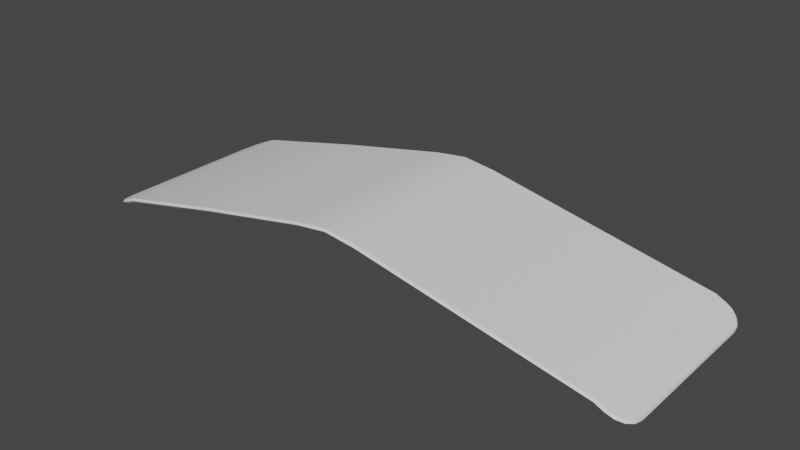# Source: bouclier.blend  (saved by Blender 3.6.11; exported with 4.5.12 LTS)
import bpy
from mathutils import Matrix  # noqa: F401  (used for matrix-valued properties, if any)

bpy.ops.wm.read_factory_settings(use_empty=True)
scene = bpy.context.scene
scene.name = 'Scene'

# ---- collections
col_collection = bpy.data.collections.new('Collection'); scene.collection.children.link(col_collection)

# ---- node groups
ng_auto_smooth = bpy.data.node_groups.new('Auto Smooth', 'GeometryNodeTree')
_s = ng_auto_smooth.interface.new_socket(name='Geometry', in_out='OUTPUT', socket_type='NodeSocketGeometry')
_s = ng_auto_smooth.interface.new_socket(name='Geometry', in_out='INPUT', socket_type='NodeSocketGeometry')
_s = ng_auto_smooth.interface.new_socket(name='Angle', in_out='INPUT', socket_type='NodeSocketFloat')
_s.subtype = 'ANGLE'
_s.min_value = 0.0
_s.max_value = 3.142
ng_auto_smooth.is_modifier = True
_N = ng_auto_smooth.nodes; _L = ng_auto_smooth.links
n0 = _N.new('NodeGroupOutput'); n0.name = 'Group Output'; n0.location = (480, -100)
n1 = _N.new('NodeGroupInput'); n1.name = 'Group Input'; n1.location = (-420, -300)
n2 = _N.new('NodeGroupInput'); n2.name = 'Group Input.001'; n2.location = (-60, -100)
n3 = _N.new('GeometryNodeSetShadeSmooth'); n3.name = 'Set Shade Smooth'; n3.location = (120, -100)
n3.domain = 'EDGE'
n4 = _N.new('GeometryNodeSetShadeSmooth'); n4.name = 'Set Shade Smooth.001'; n4.location = (300, -100)
n5 = _N.new('GeometryNodeInputMeshEdgeAngle'); n5.name = 'Edge Angle'; n5.location = (-420, -220)
n6 = _N.new('GeometryNodeInputEdgeSmooth'); n6.name = 'Is Edge Smooth'; n6.location = (-60, -160)
n7 = _N.new('GeometryNodeInputShadeSmooth'); n7.name = 'Is Face Smooth'; n7.location = (-240, -340)
n8 = _N.new('FunctionNodeBooleanMath'); n8.name = 'Boolean Math'; n8.location = (-60, -220)
n9 = _N.new('FunctionNodeCompare'); n9.name = 'Compare'; n9.location = (-240, -180)
n9.operation = 'LESS_EQUAL'
_L.new(n5.outputs[0], n9.inputs[0])
_L.new(n4.outputs[0], n0.inputs[0])
_L.new(n1.outputs[1], n9.inputs[1])
_L.new(n9.outputs[0], n8.inputs[0])
_L.new(n7.outputs[0], n8.inputs[1])
_L.new(n2.outputs[0], n3.inputs[0])
_L.new(n6.outputs[0], n3.inputs[1])
_L.new(n3.outputs[0], n4.inputs[0])
_L.new(n8.outputs[0], n3.inputs[2])
n0.is_active_output = True

# ---- world
world_world = bpy.data.worlds.new('World'); scene.world = world_world
world_world.use_nodes = True; world_world.node_tree.nodes.clear()
_N = world_world.node_tree.nodes; _L = world_world.node_tree.links
n0 = _N.new('ShaderNodeOutputWorld'); n0.name = 'World Output'; n0.location = (300, 300)
n1 = _N.new('ShaderNodeBackground'); n1.name = 'Background'; n1.location = (10, 300)
n1.inputs[0].default_value = (0.05088, 0.05088, 0.05088, 1.0)
_L.new(n1.outputs[0], n0.inputs[0])
n0.is_active_output = True
world_world.color = (0.05088, 0.05088, 0.05088)
world_world.use_sun_shadow = False
world_world.sun_shadow_jitter_overblur = 0.0

# ---- meshes
me_plane = bpy.data.meshes.new('Plane')
me_plane.from_pydata([(1.488, 1.0, 0.4708), (1.488, -1.0, 0.4708), (-1.492, 1.0, 0.4708), (-1.492, -1.0, 0.4708), (-2.668, -1.0, 0.2091), (-0.3333, -1.0, 0.7039), (0.0, -1.0, 0.7466), (0.3333, -1.0, 0.7039), (2.667, -1.0, 0.2337), (2.667, 1.0, 0.2337), (0.3333, 1.0, 0.7039), (0.0, 1.0, 0.7466), (-0.3333, 1.0, 0.7039), (-2.668, 1.0, 0.2091), (-2.771, -1.0, 0.1671), (-2.972, -0.7773, 0.0692), (-2.849, -0.983, 0.1333), (-2.915, -0.9348, 0.1028), (-2.958, -0.8625, 0.08033), (2.964, -0.7773, 0.0802), (2.767, -1.0, 0.1875), (2.95, -0.8625, 0.09197), (2.908, -0.9348, 0.1165), (2.844, -0.983, 0.15), (-2.771, 1.0, 0.1671), (-2.972, 0.7773, 0.0692), (-2.849, 0.983, 0.1333), (-2.915, 0.9348, 0.1028), (-2.958, 0.8625, 0.08033), (2.767, 1.0, 0.1875), (2.964, 0.7773, 0.0802), (2.844, 0.983, 0.15), (2.908, 0.9348, 0.1165), (2.95, 0.8625, 0.09197)], [], [(4, 3, 2, 13), (8, 20, 23, 22, 21, 19, 30, 33, 32, 31, 29, 9), (3, 5, 12, 2), (5, 6, 11, 12), (6, 7, 10, 11), (1, 8, 9, 0), (15, 18, 17, 16, 14, 4, 13, 24, 26, 27, 28, 25), (7, 1, 0, 10)])
me_plane.polygons.foreach_set('use_smooth', [True] * 8)
_uv = me_plane.uv_layers.new(name='UVMap')
_uv.uv.foreach_set('vector', [0.05109, 0.0, 0.2492, 0.0, 0.2492, 1.0, 0.05109, 1.0, 0.95, 0.0, 0.967, 0.0, 0.9799, 0.008477, 0.9907, 0.03262, 0.9978, 0.06875, 1.0, 0.1114, 1.0, 0.8886, 0.9978, 0.9313, 0.9907, 0.9674, 0.9799, 0.9915, 0.967, 1.0, 0.95, 1.0, 0.2492, 0.0, 0.4445, 0.0, 0.4445, 1.0, 0.2492, 1.0, 0.4445, 0.0, 0.5007, 0.0, 0.5007, 1.0, 0.4445, 1.0, 0.5007, 0.0, 0.5568, 0.0, 0.5568, 1.0, 0.5007, 1.0, 0.7513, 0.0, 0.95, 0.0, 0.95, 1.0, 0.7513, 1.0, 0.0, 0.1114, 0.002336, 0.06875, 0.009591, 0.03262, 0.02066, 0.008477, 0.03385, 0.0, 0.05109, 0.0, 0.05109, 1.0, 0.03385, 1.0, 0.02066, 0.9915, 0.009591, 0.9674, 0.002336, 0.9313, 0.0, 0.8886, 0.5568, 0.0, 0.7513, 0.0, 0.7513, 1.0, 0.5568, 1.0])
me_plane.update()

# ---- objects
ob_plane = bpy.data.objects.new('Plane', me_plane)

# ---- transforms, parenting, visibility, modifiers, constraints
ob_plane.location = (0.0, 0.0, 0.0)
_m = ob_plane.modifiers.new('Solidify', 'SOLIDIFY')
_m.thickness = 0.04
_m = ob_plane.modifiers.new('Bevel', 'BEVEL')
_m = ob_plane.modifiers.new('Auto Smooth', 'NODES')
_m.node_group = ng_auto_smooth
_gi = [s.identifier for s in ng_auto_smooth.interface.items_tree if s.item_type == 'SOCKET' and s.in_out == 'INPUT']
_m[_gi[1]] = 0.5236  # Angle

# ---- collection membership
col_collection.objects.link(ob_plane)

# ---- scene / render settings (as saved in the file)
scene.frame_start = 1; scene.frame_end = 250; scene.frame_set(1)
scene.render.engine = 'BLENDER_EEVEE_NEXT'
scene.cycles.sampling_pattern = 'TABULATED_SOBOL'
scene.view_settings.view_transform = 'Filmic'
bpy.context.view_layer.update()

# ---- added for rendering (the .blend has no active camera and no usable light): camera, sun
cam_auto = bpy.data.cameras.new('AutoCamera')
cam_auto.lens = 50.0
cam_auto.sensor_width = 36.0
cam_auto.clip_end = 1000.0
ob_auto_camera = bpy.data.objects.new('AutoCamera', cam_auto)
scene.collection.objects.link(ob_auto_camera)
ob_auto_camera.location = (5.81144, -6.97906, 5.04862)
ob_auto_camera.rotation_euler = (1.09748, -7.21219e-08, 0.694738)
scene.camera = ob_auto_camera
light_auto_sun = bpy.data.lights.new('AutoSun', 'SUN')
light_auto_sun.energy = 3.0
light_auto_sun.angle = 0.0523599
ob_auto_sun = bpy.data.objects.new('AutoSun', light_auto_sun)
scene.collection.objects.link(ob_auto_sun)
ob_auto_sun.rotation_euler = (0.872665, 0.174533, 0.523599)
bpy.context.view_layer.update()
